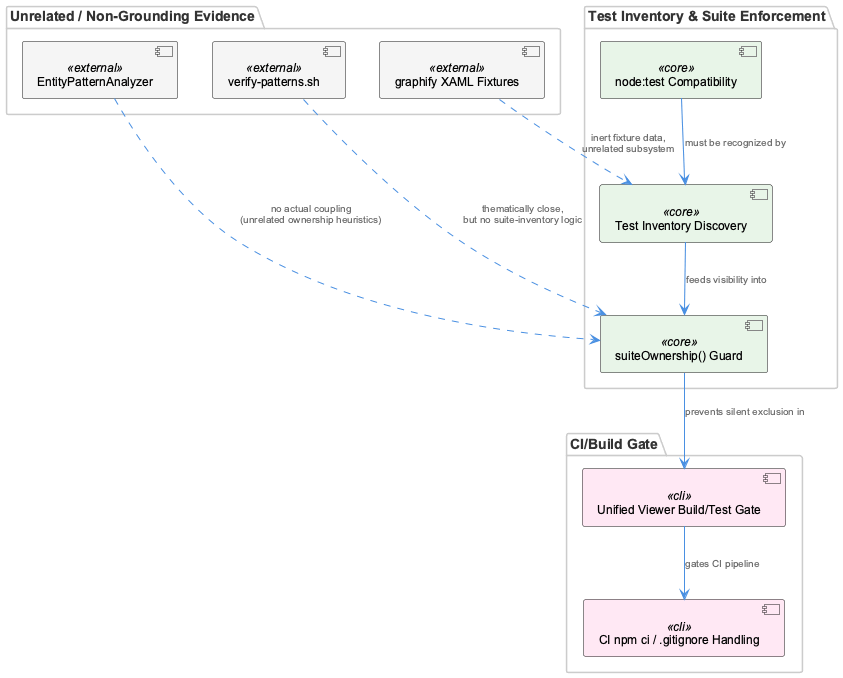

The diagram above was rendered by PlantUML. Its source (embedded in the PNG):
@startuml
!include _standard-style.puml

package "Test Inventory & Suite Enforcement" {
  component "Test Inventory Discovery" as inventory <<core>>
  component "node:test Compatibility" as nodetest <<core>>
  component "suiteOwnership() Guard" as guard <<core>>
}

package "CI/Build Gate" {
  component "Unified Viewer Build/Test Gate" as buildgate <<cli>>
  component "CI npm ci / .gitignore Handling" as cigate <<cli>>
}

package "Unrelated / Non-Grounding Evidence" {
  component "EntityPatternAnalyzer" as epa <<external>>
  component "verify-patterns.sh" as vps <<external>>
  component "graphify XAML Fixtures" as fixtures <<external>>
}

nodetest --> inventory : "must be recognized by"
inventory --> guard : "feeds visibility into"
guard --> buildgate : "prevents silent exclusion in"
buildgate --> cigate : "gates CI pipeline"

epa ..> guard : "no actual coupling\n(unrelated ownership heuristics)"
vps ..> guard : "thematically close,\nbut no suite-inventory logic"
fixtures ..> inventory : "inert fixture data,\nunrelated subsystem"

@enduml